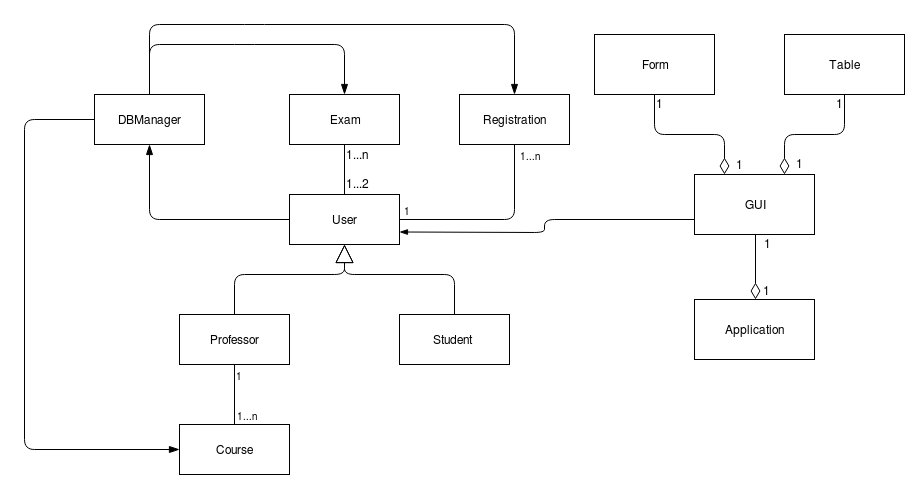

The diagram above was exported from draw.io. Its source (the exported page's mxGraphModel, read from the mxfile embedded in the PNG):
<mxGraphModel dx="1280" dy="678" grid="1" gridSize="10" guides="1" tooltips="1" connect="1" arrows="1" fold="1" page="1" pageScale="1" pageWidth="1169" pageHeight="826" math="0" shadow="0">
  <root>
    <mxCell id="0" />
    <mxCell id="1" parent="0" />
    <mxCell id="7fVaj0OH4hxM1ZcuURA0-1" value="&lt;div&gt;Professor&lt;/div&gt;" style="html=1;" parent="1" vertex="1">
      <mxGeometry x="545" y="420" width="110" height="50" as="geometry" />
    </mxCell>
    <mxCell id="7fVaj0OH4hxM1ZcuURA0-2" value="Student" style="html=1;" parent="1" vertex="1">
      <mxGeometry x="765" y="420" width="110" height="50" as="geometry" />
    </mxCell>
    <mxCell id="Hv2xapWqgPUVlMKEXpOj-8" style="edgeStyle=orthogonalEdgeStyle;rounded=0;orthogonalLoop=1;jettySize=auto;html=1;exitX=0.5;exitY=0;exitDx=0;exitDy=0;entryX=0.5;entryY=1;entryDx=0;entryDy=0;endArrow=none;endFill=0;" parent="1" source="7fVaj0OH4hxM1ZcuURA0-3" target="7fVaj0OH4hxM1ZcuURA0-6" edge="1">
      <mxGeometry relative="1" as="geometry" />
    </mxCell>
    <mxCell id="7fVaj0OH4hxM1ZcuURA0-3" value="User" style="html=1;" parent="1" vertex="1">
      <mxGeometry x="655" y="300" width="110" height="50" as="geometry" />
    </mxCell>
    <mxCell id="7fVaj0OH4hxM1ZcuURA0-4" value="Course" style="html=1;" parent="1" vertex="1">
      <mxGeometry x="545" y="530" width="110" height="50" as="geometry" />
    </mxCell>
    <mxCell id="7fVaj0OH4hxM1ZcuURA0-5" value="Registration" style="html=1;" parent="1" vertex="1">
      <mxGeometry x="825" y="200" width="110" height="50" as="geometry" />
    </mxCell>
    <mxCell id="7fVaj0OH4hxM1ZcuURA0-6" value="Exam" style="html=1;" parent="1" vertex="1">
      <mxGeometry x="655" y="200" width="110" height="50" as="geometry" />
    </mxCell>
    <mxCell id="7fVaj0OH4hxM1ZcuURA0-7" value="" style="endArrow=block;endSize=16;endFill=0;html=1;exitX=0.5;exitY=0;exitDx=0;exitDy=0;entryX=0.5;entryY=1;entryDx=0;entryDy=0;" parent="1" source="7fVaj0OH4hxM1ZcuURA0-1" target="7fVaj0OH4hxM1ZcuURA0-3" edge="1">
      <mxGeometry width="160" relative="1" as="geometry">
        <mxPoint x="625" y="250" as="sourcePoint" />
        <mxPoint x="785" y="250" as="targetPoint" />
        <Array as="points">
          <mxPoint x="600" y="380" />
          <mxPoint x="710" y="380" />
        </Array>
      </mxGeometry>
    </mxCell>
    <mxCell id="7fVaj0OH4hxM1ZcuURA0-8" value="" style="endArrow=block;endSize=16;endFill=0;html=1;entryX=0.5;entryY=1;entryDx=0;entryDy=0;exitX=0.5;exitY=0;exitDx=0;exitDy=0;" parent="1" source="7fVaj0OH4hxM1ZcuURA0-2" target="7fVaj0OH4hxM1ZcuURA0-3" edge="1">
      <mxGeometry width="160" relative="1" as="geometry">
        <mxPoint x="835" y="380" as="sourcePoint" />
        <mxPoint x="995" y="380" as="targetPoint" />
        <Array as="points">
          <mxPoint x="820" y="380" />
          <mxPoint x="710" y="380" />
        </Array>
      </mxGeometry>
    </mxCell>
    <mxCell id="7fVaj0OH4hxM1ZcuURA0-9" value="" style="endArrow=none;html=1;edgeStyle=orthogonalEdgeStyle;exitX=0.5;exitY=0;exitDx=0;exitDy=0;entryX=0.5;entryY=1;entryDx=0;entryDy=0;" parent="1" source="7fVaj0OH4hxM1ZcuURA0-4" target="7fVaj0OH4hxM1ZcuURA0-1" edge="1">
      <mxGeometry relative="1" as="geometry">
        <mxPoint x="495" y="330" as="sourcePoint" />
        <mxPoint x="655" y="330" as="targetPoint" />
      </mxGeometry>
    </mxCell>
    <mxCell id="7fVaj0OH4hxM1ZcuURA0-10" value="1...n" style="resizable=0;html=1;align=left;verticalAlign=bottom;labelBackgroundColor=#ffffff;fontSize=10;" parent="7fVaj0OH4hxM1ZcuURA0-9" connectable="0" vertex="1">
      <mxGeometry x="-1" relative="1" as="geometry">
        <mxPoint as="offset" />
      </mxGeometry>
    </mxCell>
    <mxCell id="7fVaj0OH4hxM1ZcuURA0-11" value="1" style="resizable=0;html=1;align=right;verticalAlign=bottom;labelBackgroundColor=#ffffff;fontSize=10;" parent="7fVaj0OH4hxM1ZcuURA0-9" connectable="0" vertex="1">
      <mxGeometry x="1" relative="1" as="geometry">
        <mxPoint x="10" y="20" as="offset" />
      </mxGeometry>
    </mxCell>
    <mxCell id="CEUdsb3pDvpXhRC9HcEK-10" value="" style="endArrow=none;html=1;edgeStyle=orthogonalEdgeStyle;entryX=0.5;entryY=1;entryDx=0;entryDy=0;exitX=1;exitY=0.5;exitDx=0;exitDy=0;" parent="1" source="7fVaj0OH4hxM1ZcuURA0-3" target="7fVaj0OH4hxM1ZcuURA0-5" edge="1">
      <mxGeometry relative="1" as="geometry">
        <mxPoint x="665" y="335" as="sourcePoint" />
        <mxPoint x="600" y="260" as="targetPoint" />
      </mxGeometry>
    </mxCell>
    <mxCell id="CEUdsb3pDvpXhRC9HcEK-11" value="1" style="resizable=0;html=1;align=left;verticalAlign=bottom;labelBackgroundColor=#ffffff;fontSize=10;" parent="CEUdsb3pDvpXhRC9HcEK-10" connectable="0" vertex="1">
      <mxGeometry x="-1" relative="1" as="geometry">
        <mxPoint x="2" as="offset" />
      </mxGeometry>
    </mxCell>
    <mxCell id="CEUdsb3pDvpXhRC9HcEK-12" value="1...n" style="resizable=0;html=1;align=right;verticalAlign=bottom;labelBackgroundColor=#ffffff;fontSize=10;" parent="CEUdsb3pDvpXhRC9HcEK-10" connectable="0" vertex="1">
      <mxGeometry x="1" relative="1" as="geometry">
        <mxPoint x="28" y="20" as="offset" />
      </mxGeometry>
    </mxCell>
    <mxCell id="Hv2xapWqgPUVlMKEXpOj-1" value="DBManager" style="html=1;" parent="1" vertex="1">
      <mxGeometry x="460" y="200" width="110" height="50" as="geometry" />
    </mxCell>
    <mxCell id="Hv2xapWqgPUVlMKEXpOj-10" value="" style="endArrow=none;endSize=8;endFill=0;html=1;exitX=0.5;exitY=1;exitDx=0;exitDy=0;entryX=0;entryY=0.5;entryDx=0;entryDy=0;startSize=8;startArrow=blockThin;startFill=1;" parent="1" source="Hv2xapWqgPUVlMKEXpOj-1" target="7fVaj0OH4hxM1ZcuURA0-3" edge="1">
      <mxGeometry width="160" relative="1" as="geometry">
        <mxPoint x="610" y="430" as="sourcePoint" />
        <mxPoint x="720" y="360" as="targetPoint" />
        <Array as="points">
          <mxPoint x="515" y="325" />
        </Array>
      </mxGeometry>
    </mxCell>
    <mxCell id="Hv2xapWqgPUVlMKEXpOj-11" value="" style="endArrow=blockThin;endSize=8;endFill=1;html=1;exitX=0.5;exitY=0;exitDx=0;exitDy=0;entryX=0.5;entryY=0;entryDx=0;entryDy=0;" parent="1" source="Hv2xapWqgPUVlMKEXpOj-1" target="7fVaj0OH4hxM1ZcuURA0-6" edge="1">
      <mxGeometry width="160" relative="1" as="geometry">
        <mxPoint x="525" y="260" as="sourcePoint" />
        <mxPoint x="665" y="335" as="targetPoint" />
        <Array as="points">
          <mxPoint x="515" y="150" />
          <mxPoint x="610" y="150" />
          <mxPoint x="710" y="150" />
        </Array>
      </mxGeometry>
    </mxCell>
    <mxCell id="Hv2xapWqgPUVlMKEXpOj-14" value="" style="endArrow=blockThin;endSize=8;endFill=1;html=1;exitX=0.5;exitY=0;exitDx=0;exitDy=0;entryX=0.5;entryY=0;entryDx=0;entryDy=0;strokeColor=#000000;" parent="1" source="Hv2xapWqgPUVlMKEXpOj-1" target="7fVaj0OH4hxM1ZcuURA0-5" edge="1">
      <mxGeometry width="160" relative="1" as="geometry">
        <mxPoint x="525" y="210" as="sourcePoint" />
        <mxPoint x="720" y="210" as="targetPoint" />
        <Array as="points">
          <mxPoint x="515" y="130" />
          <mxPoint x="620" y="130" />
          <mxPoint x="880" y="130" />
        </Array>
      </mxGeometry>
    </mxCell>
    <mxCell id="Hv2xapWqgPUVlMKEXpOj-17" value="" style="endArrow=blockThin;endSize=8;endFill=1;html=1;exitX=0;exitY=0.5;exitDx=0;exitDy=0;entryX=0;entryY=0.5;entryDx=0;entryDy=0;" parent="1" source="Hv2xapWqgPUVlMKEXpOj-1" target="7fVaj0OH4hxM1ZcuURA0-4" edge="1">
      <mxGeometry width="160" relative="1" as="geometry">
        <mxPoint x="535" y="220" as="sourcePoint" />
        <mxPoint x="730" y="220" as="targetPoint" />
        <Array as="points">
          <mxPoint x="390" y="225" />
          <mxPoint x="390" y="555" />
        </Array>
      </mxGeometry>
    </mxCell>
    <mxCell id="Hv2xapWqgPUVlMKEXpOj-24" value="&lt;div&gt;1...n&lt;/div&gt;" style="text;html=1;resizable=0;points=[];autosize=1;align=left;verticalAlign=top;spacingTop=-4;" parent="1" vertex="1">
      <mxGeometry x="710" y="251" width="40" height="20" as="geometry" />
    </mxCell>
    <mxCell id="Hv2xapWqgPUVlMKEXpOj-25" value="1...2" style="text;html=1;resizable=0;points=[];autosize=1;align=left;verticalAlign=top;spacingTop=-4;" parent="1" vertex="1">
      <mxGeometry x="710" y="280" width="40" height="20" as="geometry" />
    </mxCell>
    <mxCell id="Yv7vL7xl-SLTV3pO8266-1" value="&lt;div&gt;Application&lt;/div&gt;" style="rounded=0;whiteSpace=wrap;html=1;" vertex="1" parent="1">
      <mxGeometry x="1060" y="405" width="120" height="60" as="geometry" />
    </mxCell>
    <mxCell id="Yv7vL7xl-SLTV3pO8266-2" value="GUI" style="rounded=0;whiteSpace=wrap;html=1;" vertex="1" parent="1">
      <mxGeometry x="1060" y="280" width="120" height="60" as="geometry" />
    </mxCell>
    <mxCell id="Yv7vL7xl-SLTV3pO8266-3" value="&lt;div&gt;Table&lt;/div&gt;" style="rounded=0;whiteSpace=wrap;html=1;" vertex="1" parent="1">
      <mxGeometry x="1150" y="140" width="120" height="60" as="geometry" />
    </mxCell>
    <mxCell id="Yv7vL7xl-SLTV3pO8266-4" value="Form" style="rounded=0;whiteSpace=wrap;html=1;" vertex="1" parent="1">
      <mxGeometry x="960" y="140" width="120" height="60" as="geometry" />
    </mxCell>
    <mxCell id="Yv7vL7xl-SLTV3pO8266-5" value="" style="endArrow=none;html=1;endSize=12;startArrow=diamondThin;startSize=14;startFill=0;edgeStyle=orthogonalEdgeStyle;align=left;verticalAlign=bottom;exitX=0.5;exitY=0;exitDx=0;exitDy=0;entryX=0.5;entryY=1;entryDx=0;entryDy=0;endFill=0;" edge="1" parent="1">
      <mxGeometry x="-0.6923" y="-20" relative="1" as="geometry">
        <mxPoint x="1121" y="405" as="sourcePoint" />
        <mxPoint x="1121" y="340" as="targetPoint" />
        <mxPoint as="offset" />
      </mxGeometry>
    </mxCell>
    <mxCell id="Yv7vL7xl-SLTV3pO8266-6" value="&lt;div&gt;1&lt;/div&gt;&lt;div&gt;&lt;br&gt;&lt;/div&gt;" style="text;html=1;resizable=0;points=[];autosize=1;align=left;verticalAlign=top;spacingTop=-4;" vertex="1" parent="1">
      <mxGeometry x="1128" y="340" width="20" height="30" as="geometry" />
    </mxCell>
    <mxCell id="Yv7vL7xl-SLTV3pO8266-7" value="&lt;div&gt;1&lt;/div&gt;&lt;div&gt;&lt;br&gt;&lt;/div&gt;" style="text;html=1;resizable=0;points=[];autosize=1;align=left;verticalAlign=top;spacingTop=-4;" vertex="1" parent="1">
      <mxGeometry x="1127" y="387" width="20" height="30" as="geometry" />
    </mxCell>
    <mxCell id="Yv7vL7xl-SLTV3pO8266-9" style="edgeStyle=orthogonalEdgeStyle;rounded=0;orthogonalLoop=1;jettySize=auto;html=1;exitX=0.5;exitY=1;exitDx=0;exitDy=0;endArrow=none;endFill=0;" edge="1" parent="1" source="Yv7vL7xl-SLTV3pO8266-4" target="Yv7vL7xl-SLTV3pO8266-4">
      <mxGeometry relative="1" as="geometry" />
    </mxCell>
    <mxCell id="Yv7vL7xl-SLTV3pO8266-11" value="" style="endArrow=none;html=1;entryX=0.5;entryY=1;entryDx=0;entryDy=0;exitX=0.25;exitY=0;exitDx=0;exitDy=0;startArrow=diamondThin;startFill=0;endSize=10;startSize=14;" edge="1" parent="1" source="Yv7vL7xl-SLTV3pO8266-2" target="Yv7vL7xl-SLTV3pO8266-4">
      <mxGeometry width="50" height="50" relative="1" as="geometry">
        <mxPoint x="972.5" y="300" as="sourcePoint" />
        <mxPoint x="1022.5" y="250" as="targetPoint" />
        <Array as="points">
          <mxPoint x="1090" y="240" />
          <mxPoint x="1020" y="240" />
        </Array>
      </mxGeometry>
    </mxCell>
    <mxCell id="Yv7vL7xl-SLTV3pO8266-13" value="" style="endArrow=none;html=1;entryX=0.5;entryY=1;entryDx=0;entryDy=0;exitX=0.75;exitY=0;exitDx=0;exitDy=0;startArrow=diamondThin;startFill=0;endSize=10;startSize=14;" edge="1" parent="1" source="Yv7vL7xl-SLTV3pO8266-2" target="Yv7vL7xl-SLTV3pO8266-3">
      <mxGeometry width="50" height="50" relative="1" as="geometry">
        <mxPoint x="1100" y="290" as="sourcePoint" />
        <mxPoint x="1030" y="210" as="targetPoint" />
        <Array as="points">
          <mxPoint x="1150" y="240" />
          <mxPoint x="1210" y="240" />
        </Array>
      </mxGeometry>
    </mxCell>
    <mxCell id="Yv7vL7xl-SLTV3pO8266-14" value="&lt;div&gt;1&lt;/div&gt;&lt;div&gt;&lt;br&gt;&lt;/div&gt;" style="text;html=1;resizable=0;points=[];autosize=1;align=left;verticalAlign=top;spacingTop=-4;" vertex="1" parent="1">
      <mxGeometry x="1200" y="200" width="20" height="30" as="geometry" />
    </mxCell>
    <mxCell id="Yv7vL7xl-SLTV3pO8266-15" value="1" style="text;html=1;resizable=0;points=[];autosize=1;align=left;verticalAlign=top;spacingTop=-4;" vertex="1" parent="1">
      <mxGeometry x="1160" y="260" width="20" height="20" as="geometry" />
    </mxCell>
    <mxCell id="Yv7vL7xl-SLTV3pO8266-17" value="1" style="text;html=1;resizable=0;points=[];autosize=1;align=left;verticalAlign=top;spacingTop=-4;" vertex="1" parent="1">
      <mxGeometry x="1100" y="261" width="20" height="20" as="geometry" />
    </mxCell>
    <mxCell id="Yv7vL7xl-SLTV3pO8266-18" value="1" style="text;html=1;resizable=0;points=[];autosize=1;align=left;verticalAlign=top;spacingTop=-4;" vertex="1" parent="1">
      <mxGeometry x="1020" y="200" width="20" height="20" as="geometry" />
    </mxCell>
    <mxCell id="Yv7vL7xl-SLTV3pO8266-21" value="" style="endArrow=blockThin;html=1;entryX=1;entryY=0.75;entryDx=0;entryDy=0;exitX=0;exitY=0.75;exitDx=0;exitDy=0;startArrow=none;startFill=0;endFill=1;strokeWidth=1;" edge="1" parent="1" source="Yv7vL7xl-SLTV3pO8266-2" target="7fVaj0OH4hxM1ZcuURA0-3">
      <mxGeometry width="50" height="50" relative="1" as="geometry">
        <mxPoint x="380" y="650" as="sourcePoint" />
        <mxPoint x="430" y="600" as="targetPoint" />
        <Array as="points">
          <mxPoint x="910" y="325" />
          <mxPoint x="910" y="338" />
        </Array>
      </mxGeometry>
    </mxCell>
  </root>
</mxGraphModel>